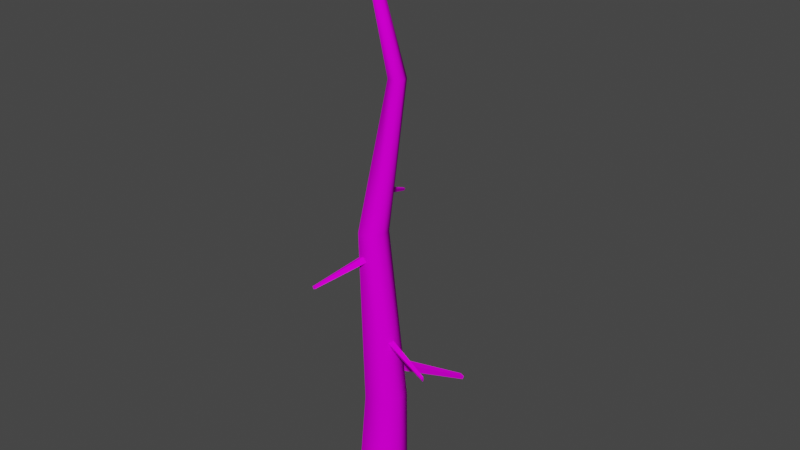 # Source: Dead_tree_01.blend  (saved by Blender 3.6.13; exported with 4.5.12 LTS)
import bpy
from mathutils import Matrix  # noqa: F401  (used for matrix-valued properties, if any)

bpy.ops.wm.read_factory_settings(use_empty=True)
scene = bpy.context.scene
scene.name = 'Scene'

# ---- collections
col_collection = bpy.data.collections.new('Collection'); scene.collection.children.link(col_collection)

# ---- images (referenced by path relative to the original .blend; pixels are not part of the script)
import os
ASSET_DIR = os.environ.get("B2B_ASSET_DIR", "")  # directory of the original .blend (textures are referenced by path, not embedded)
HERE = os.path.dirname(os.path.abspath(__file__))  # packed textures are extracted next to this script under _unpacked/

def load_image(name, relpath, width, height, colorspace="sRGB"):
    """Load a texture the original file referenced (path relative to the .blend, or extracted next to this script)."""
    p = next((c for c in (os.path.join(HERE, relpath), os.path.join(ASSET_DIR, relpath)) if relpath and os.path.exists(c)), "")
    if p:
        img = bpy.data.images.load(p, check_existing=True)
        img.name = name
    else:  # same state as the original file: an image datablock whose file is absent (Cycles renders it pink)
        img = bpy.data.images.new(name, width, height)
        img.source = "FILE"
        img.filepath = "//" + (relpath or name)
    img.colorspace_settings.name = colorspace
    return img
img_dead_tree_f01_gradient = load_image('Dead_tree_f01_gradient', '', 1024, 1024, 'sRGB')

# ---- materials (node trees are filled in below, after node groups)
mat_mat_01 = bpy.data.materials.new('Mat_01')
mat_mat_01.use_transparent_shadow = False

# ---- material node trees
mat_mat_01.use_nodes = True; mat_mat_01.node_tree.nodes.clear()
_N = mat_mat_01.node_tree.nodes; _L = mat_mat_01.node_tree.links
n0 = _N.new('ShaderNodeOutputMaterial'); n0.name = 'Material Output'; n0.location = (438, 298)
n1 = _N.new('ShaderNodeBsdfPrincipled'); n1.name = 'Principled BSDF'; n1.location = (-103, 300)
n1.distribution = 'GGX'
n1.subsurface_method = 'RANDOM_WALK_SKIN'
n1.inputs[2].default_value = 0.0
n1.inputs[3].default_value = 1.45
n1.inputs[13].default_value = 0.0
n1.inputs[27].default_value = (0.0, 0.0, 0.0, 1.0)
n1.inputs[28].default_value = 1.0
n2 = _N.new('ShaderNodeTexImage'); n2.name = 'Image Texture'; n2.location = (-905, 267)
n2.image = img_dead_tree_f01_gradient
n3 = _N.new('ShaderNodeMix'); n3.name = 'Mix.001'; n3.location = (-566, 441)
n3.data_type = 'RGBA'
n3.blend_type = 'MULTIPLY'
n3.inputs[0].default_value = 1.0
n3.inputs[6].default_value = (1.0, 1.0, 1.0, 1.0)
_L.new(n3.outputs[2], n1.inputs[0])
_L.new(n1.outputs[0], n0.inputs[0])
_L.new(n2.outputs[0], n3.inputs[7])
n0.is_active_output = True

# ---- world
world_world = bpy.data.worlds.new('World'); scene.world = world_world
world_world.use_nodes = True; world_world.node_tree.nodes.clear()
_N = world_world.node_tree.nodes; _L = world_world.node_tree.links
n0 = _N.new('ShaderNodeOutputWorld'); n0.name = 'World Output'; n0.location = (300, 300)
n1 = _N.new('ShaderNodeBackground'); n1.name = 'Background'; n1.location = (10, 300)
n1.inputs[0].default_value = (0.05088, 0.05088, 0.05088, 1.0)
_L.new(n1.outputs[0], n0.inputs[0])
n0.is_active_output = True
world_world.color = (0.05088, 0.05088, 0.05088)
world_world.use_sun_shadow = False
world_world.sun_shadow_jitter_overblur = 0.0

# ---- meshes
me_cube_007 = bpy.data.meshes.new('Cube.007')
me_cube_007.from_pydata([(-7.701, 5.34, 31.86), (-8.519, 4.329, 32.49), (-12.29, 14.83, 27.15), (-12.64, 14.4, 27.42), (-7.373, 5.882, 33.16), (-8.191, 4.871, 33.79), (-12.15, 15.06, 27.71), (-12.5, 14.63, 27.97), (-1.223, 3.383, -22.46), (-5.082, 2.587, 71.32), (6.685, -0.9518, -21.62), (-2.845, 1.043, 71.57), (-3.795, -2.552, -22.28), (-6.959, 0.599, 71.3), (0.8649, -7.376, -21.65), (-4.456, -1.242, 71.6), (3.277, 1.956, -22.05), (-3.857, 2.191, 71.43), (-1.997, -5.376, -21.98), (-5.906, -0.5909, 71.45), (-14.39, 8.959, 102.2), (-13.96, 8.473, 102.2), (-15.26, 7.781, 102.2), (-15.7, 8.285, 102.1), (-14.91, 9.126, 102.1), (-14.64, 7.505, 102.2), (-8.883, 6.449, 39.22), (-4.453, 3.978, 39.7), (-7.508, 0.1167, 39.72), (-10.65, 3.258, 39.29), (-9.427, 1.402, 39.5), (-5.987, 6.173, 39.45), (4.966, -0.5712, -3.538), (-0.06642, -6.145, -3.56), (-4.141, -1.955, -4.115), (-2.566, -4.411, -3.849), (2.016, 1.956, -3.909), (-1.873, 3.189, -4.268), (-0.9945, -1.198, 3.104), (0.4685, 0.5301, 3.981), (5.689, -18.7, -1.932), (6.313, -17.96, -1.558), (-1.723, -1.726, 5.359), (-0.2598, 0.00224, 6.236), (5.379, -18.92, -0.9703), (6.003, -18.18, -0.5964), (-1.223, 3.383, -22.46), (6.685, -0.9518, -21.62), (-3.795, -2.552, -22.28), (0.8649, -7.376, -21.65), (3.277, 1.956, -22.05), (-1.997, -5.376, -21.98), (-2.701, 0.765, 11.9), (-1.185, 0.3266, 12.83), (-12.02, -9.439, 7.043), (-11.37, -9.626, 7.44), (-3.547, 1.18, 13.47), (-2.031, 0.7412, 14.4), (-12.38, -9.262, 7.713), (-11.73, -9.449, 8.11), (2.347, -9.947, 0.5862), (3.391, -8.715, 1.212), (1.828, -10.32, 2.195), (2.871, -9.091, 2.82), (-5.395, 2.275, 46.77), (-5.551, 3.609, 47.3), (4.962, -2.007, 44.0), (4.895, -1.438, 44.23), (-5.502, 1.73, 48.1), (-5.658, 3.065, 48.64), (4.916, -2.239, 44.57), (4.849, -1.67, 44.79)], [(46, 50), (49, 51), (50, 47), (51, 48), (47, 49), (48, 46)], [(0, 1, 3, 2), (2, 3, 7, 6), (6, 7, 5, 4), (2, 6, 4, 0), (7, 3, 1, 5), (31, 17, 11, 27), (30, 19, 13, 29), (27, 11, 15, 28), (29, 13, 9, 26), (28, 15, 19, 30), (26, 9, 17, 31), (9, 13, 23, 24), (20, 24, 23, 22, 25, 21), (13, 19, 22, 23), (15, 11, 21, 25), (11, 17, 20, 21), (19, 15, 25, 22), (17, 9, 24, 20), (37, 26, 31, 36), (33, 28, 30, 35), (34, 29, 26, 37), (32, 27, 28, 33), (35, 30, 29, 34), (36, 31, 27, 32), (16, 36, 32, 10), (18, 35, 34, 12), (10, 32, 33, 14), (12, 34, 37, 8), (14, 33, 35, 18), (8, 37, 36, 16), (60, 61, 41, 40), (40, 41, 45, 44), (62, 63, 43, 42), (60, 62, 42, 38), (63, 61, 39, 43), (52, 53, 55, 54), (54, 55, 59, 58), (58, 59, 57, 56), (54, 58, 56, 52), (59, 55, 53, 57), (45, 41, 61, 63), (40, 44, 62, 60), (44, 45, 63, 62), (38, 39, 61, 60), (64, 65, 67, 66), (66, 67, 71, 70), (70, 71, 69, 68), (66, 70, 68, 64), (71, 67, 65, 69)])
me_cube_007.polygons.foreach_set('use_smooth', [0, 0, 0, 0, 0, 1, 1, 1, 1, 1, 1, 1, 1, 1, 1, 1, 1, 1, 1, 1, 1, 1, 1, 1, 1, 1, 1, 1, 1, 1, 0, 0, 0, 0, 0, 0, 0, 0, 0, 0, 0, 0, 0, 0, 0, 0, 0, 0, 0])
_uv = me_cube_007.uv_layers.new(name='UVMap')
_uv.uv.foreach_set('vector', [0.8158, 0.7082, 0.8238, 0.7026, 0.8238, 0.7833, 0.8204, 0.7857, 0.4317, 0.5542, 0.4317, 0.5501, 0.4358, 0.55, 0.4358, 0.5542, 0.5695, 0.7452, 0.5729, 0.7468, 0.5729, 0.8159, 0.565, 0.812, 0.4328, 0.7313, 0.4304, 0.7299, 0.4304, 0.6521, 0.4362, 0.6552, 0.5568, 0.8233, 0.5529, 0.8244, 0.5476, 0.7478, 0.5568, 0.7452, 0.01695, 0.4234, 0.02195, 0.05468, 0.02409, 0.05446, 0.03122, 0.4223, 0.1362, 0.4098, 0.1172, 0.05595, 0.1191, 0.05535, 0.1432, 0.4068, 0.1432, 0.403, 0.1537, 0.05635, 0.1582, 0.05552, 0.1702, 0.3966, 0.09072, 0.4129, 0.1028, 0.05115, 0.1073, 0.05085, 0.1147, 0.4134, 0.1253, 0.412, 0.1147, 0.05629, 0.1172, 0.05595, 0.1362, 0.4098, 2.28e-08, 0.4236, 0.01971, 0.05471, 0.02195, 0.05468, 0.01695, 0.4234, 0.1073, 0.05085, 0.1028, 0.05115, 0.1086, 0.0001561, 0.1109, 9.631e-09, 0.4334, 0.5542, 0.4345, 0.5547, 0.4345, 0.5572, 0.433, 0.5573, 0.4317, 0.5568, 0.432, 0.5543, 0.1191, 0.05535, 0.1172, 0.05595, 0.1248, 0.0003136, 0.1257, -8.875e-09, 0.1582, 0.05552, 0.1537, 0.05635, 0.1483, 0.0004311, 0.1507, -8.941e-08, 0.02409, 0.05446, 0.02195, 0.05468, 0.01141, 0.0001163, 0.01253, 7.797e-08, 0.1172, 0.05595, 0.1147, 0.05629, 0.1234, 0.0004939, 0.1248, 0.0003136, 0.02195, 0.05468, 0.01971, 0.05471, 0.01024, 0.0001312, 0.01141, 0.0001163, 0.006636, 0.7176, 2.28e-08, 0.4236, 0.01695, 0.4234, 0.034, 0.7173, 0.1147, 0.7008, 0.1253, 0.412, 0.1362, 0.4098, 0.1316, 0.6974, 0.07507, 0.6962, 0.09072, 0.4129, 0.1147, 0.4134, 0.1128, 0.6972, 0.1465, 0.688, 0.1432, 0.403, 0.1702, 0.3966, 0.1894, 0.6775, 0.06363, 0.6915, 0.08351, 0.4099, 0.09072, 0.4129, 0.07507, 0.6962, 0.034, 0.7173, 0.01695, 0.4234, 0.03122, 0.4223, 0.05685, 0.7155, 0.03165, 0.8391, 0.034, 0.7173, 0.05685, 0.7155, 0.05805, 0.8371, 0.05805, 0.8104, 0.06363, 0.6915, 0.07507, 0.6962, 0.07122, 0.8158, 0.1432, 0.8021, 0.1465, 0.688, 0.1894, 0.6775, 0.1928, 0.79, 0.07122, 0.8158, 0.07507, 0.6962, 0.1128, 0.6972, 0.1147, 0.817, 0.1187, 0.8182, 0.1147, 0.7008, 0.1316, 0.6974, 0.138, 0.8142, -7.493e-09, 0.8394, 0.006636, 0.7176, 0.034, 0.7173, 0.03165, 0.8391, 0.5285, 0.815, 0.5358, 0.8102, 0.5358, 0.8752, 0.5314, 0.8781, 0.5074, 0.8847, 0.5053, 0.8795, 0.5119, 0.8778, 0.514, 0.883, 0.4318, 0.4864, 0.4223, 0.4802, 0.4223, 0.4141, 0.4356, 0.4227, 0.5285, 0.815, 0.5203, 0.8156, 0.514, 0.7528, 0.5255, 0.7518, 0.513, 0.8115, 0.5019, 0.8144, 0.4985, 0.7492, 0.514, 0.7452, 0.565, 0.8203, 0.5568, 0.8217, 0.5568, 0.7458, 0.5603, 0.7452, 0.5426, 0.8408, 0.5411, 0.8361, 0.5461, 0.8347, 0.5476, 0.8393, 0.4263, 0.6521, 0.4223, 0.6496, 0.4223, 0.55, 0.4317, 0.5558, 0.4257, 0.7513, 0.4223, 0.7493, 0.4223, 0.6521, 0.4304, 0.6567, 0.5461, 0.8347, 0.5411, 0.8361, 0.5358, 0.7486, 0.5476, 0.7452, 0.5119, 0.8778, 0.5053, 0.8795, 0.5019, 0.8144, 0.513, 0.8115, 0.5314, 0.8781, 0.5265, 0.8785, 0.5203, 0.8156, 0.5285, 0.815, 0.428, 0.55, 0.4223, 0.5464, 0.4223, 0.4802, 0.4318, 0.4864, 0.5255, 0.7518, 0.5358, 0.7452, 0.5358, 0.8102, 0.5285, 0.815, 0.3714, 0.1184, 0.3946, 0.1046, 0.3764, 0.3277, 0.3665, 0.3336, 0.3202, 0.3348, 0.3194, 0.3282, 0.3308, 0.3268, 0.3316, 0.3334, 0.341, 0.3342, 0.3321, 0.3269, 0.3505, 0.1011, 0.3714, 0.1182, 0.3878, 0.3254, 0.3768, 0.322, 0.3946, 0.1046, 0.4203, 0.1126, 0.3308, 0.3268, 0.3194, 0.3282, 0.3238, 0.1044, 0.3505, 0.1011])
me_cube_007.materials.append(mat_mat_01)
me_cube_007.use_paint_bone_selection = False
me_cube_007.use_paint_mask = True
me_cube_007.update()

# ---- objects
ob_pine_f01 = bpy.data.objects.new('Pine_f01', me_cube_007)

# ---- transforms, parenting, visibility, modifiers, constraints
ob_pine_f01.location = (-0.3959, -0.06825, 3.755)
ob_pine_f01.rotation_euler = (0.06175, 0.07247, -4.076)
ob_pine_f01.scale = (0.173, 0.173, 0.173)

# ---- collection membership
col_collection.objects.link(ob_pine_f01)

# ---- scene / render settings (as saved in the file)
scene.frame_start = 1; scene.frame_end = 250; scene.frame_set(1)
scene.render.engine = 'BLENDER_EEVEE_NEXT'
scene.cycles.sampling_pattern = 'TABULATED_SOBOL'
scene.cycles.use_light_tree = False
scene.view_settings.view_transform = 'Filmic'
bpy.context.view_layer.update()

# ---- added for rendering (the .blend has no active camera and no usable light): camera, sun
cam_auto = bpy.data.cameras.new('AutoCamera')
cam_auto.lens = 50.0
cam_auto.sensor_width = 36.0
cam_auto.clip_end = 1000.0
ob_auto_camera = bpy.data.objects.new('AutoCamera', cam_auto)
scene.collection.objects.link(ob_auto_camera)
ob_auto_camera.location = (23.3302, -27.3809, 29.0206)
ob_auto_camera.rotation_euler = (1.09748, -7.21219e-08, 0.694738)
scene.camera = ob_auto_camera
light_auto_sun = bpy.data.lights.new('AutoSun', 'SUN')
light_auto_sun.energy = 3.0
light_auto_sun.angle = 0.0523599
ob_auto_sun = bpy.data.objects.new('AutoSun', light_auto_sun)
scene.collection.objects.link(ob_auto_sun)
ob_auto_sun.rotation_euler = (0.872665, 0.174533, 0.523599)
bpy.context.view_layer.update()
